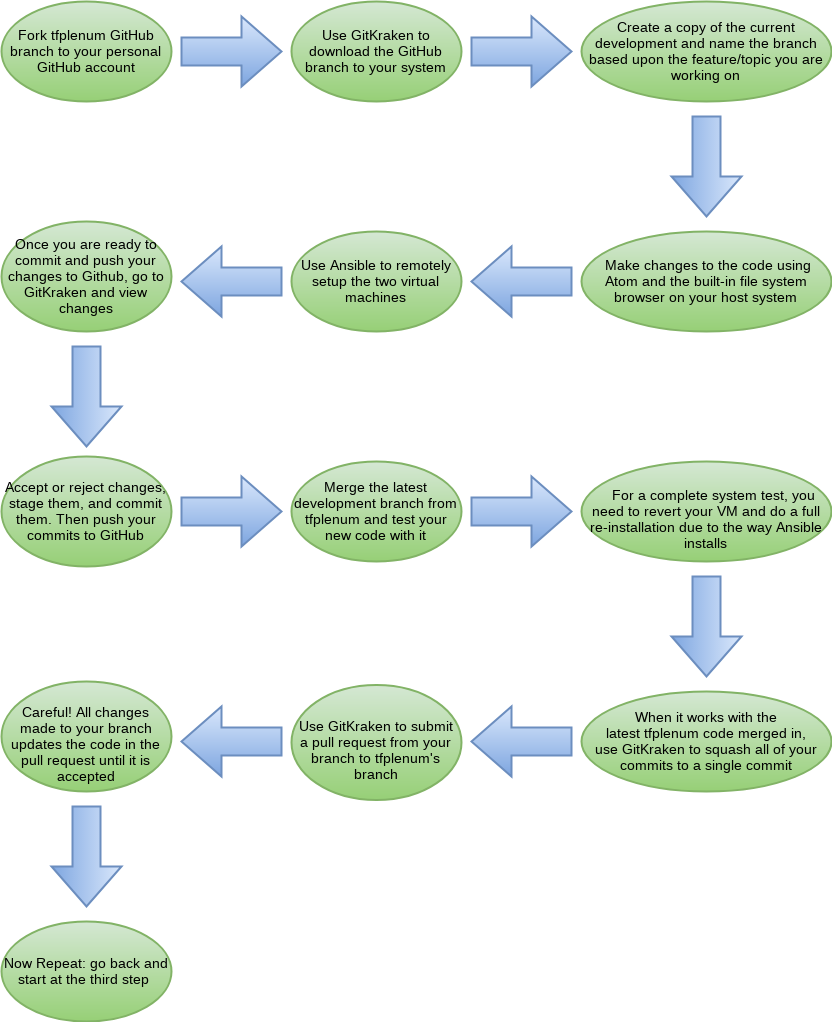

The diagram above was exported from draw.io. Its source (the exported page's mxGraphModel, read from the mxfile embedded in the PNG):
<mxGraphModel dx="1251" dy="610" grid="1" gridSize="10" guides="1" tooltips="1" connect="1" arrows="1" fold="1" page="1" pageScale="1" pageWidth="850" pageHeight="1100" background="#ffffff" math="0" shadow="0">
  <root>
    <mxCell id="0" />
    <mxCell id="1" parent="0" />
    <mxCell id="11" value="" style="verticalLabelPosition=bottom;verticalAlign=top;html=1;strokeWidth=2;shape=mxgraph.arrows2.arrow;dy=0.6;dx=40;notch=0;fillColor=#dae8fc;strokeColor=#6c8ebf;gradientColor=#7ea6e0;" parent="1" vertex="1">
      <mxGeometry x="190" y="25" width="100" height="70" as="geometry" />
    </mxCell>
    <mxCell id="12" value="" style="verticalLabelPosition=bottom;verticalAlign=top;html=1;strokeWidth=2;shape=mxgraph.arrows2.arrow;dy=0.6;dx=40;notch=0;fillColor=#dae8fc;strokeColor=#6c8ebf;gradientColor=#7ea6e0;" parent="1" vertex="1">
      <mxGeometry x="480" y="25" width="100" height="70" as="geometry" />
    </mxCell>
    <mxCell id="14" value="" style="verticalLabelPosition=bottom;verticalAlign=top;html=1;strokeWidth=2;shape=mxgraph.arrows2.arrow;dy=0.6;dx=40;notch=0;rotation=90;fillColor=#dae8fc;strokeColor=#6c8ebf;gradientColor=#7ea6e0;" parent="1" vertex="1">
      <mxGeometry x="665" y="140" width="100" height="70" as="geometry" />
    </mxCell>
    <mxCell id="16" value="&lt;span&gt;&lt;font style=&quot;font-size: 14px&quot;&gt;Fork tfplenum GitHub branch to your personal GitHub account&lt;/font&gt;&lt;/span&gt;" style="strokeWidth=2;html=1;shape=mxgraph.flowchart.start_2;whiteSpace=wrap;fillColor=#d5e8d4;strokeColor=#82b366;gradientColor=#97d077;" parent="1" vertex="1">
      <mxGeometry x="10" y="10" width="170" height="100" as="geometry" />
    </mxCell>
    <mxCell id="18" value="&lt;span&gt;&lt;font style=&quot;font-size: 14px&quot;&gt;Use GitKraken to download the GitHub branch to your system&lt;/font&gt;&lt;/span&gt;&lt;br&gt;" style="strokeWidth=2;html=1;shape=mxgraph.flowchart.start_2;whiteSpace=wrap;fillColor=#d5e8d4;strokeColor=#82b366;gradientColor=#97d077;" parent="1" vertex="1">
      <mxGeometry x="300" y="10" width="170" height="100" as="geometry" />
    </mxCell>
    <mxCell id="19" value="&lt;font style=&quot;font-size: 14px&quot;&gt;&lt;font&gt;Create a copy of the current development and&amp;nbsp;&lt;/font&gt;&lt;font&gt;name the branch based upon the feature/topi&lt;/font&gt;&lt;font&gt;c you are working on&lt;/font&gt;&lt;/font&gt;&lt;br&gt;" style="strokeWidth=2;html=1;shape=mxgraph.flowchart.start_2;whiteSpace=wrap;fillColor=#d5e8d4;strokeColor=#82b366;gradientColor=#97d077;" parent="1" vertex="1">
      <mxGeometry x="590" y="10" width="250" height="100" as="geometry" />
    </mxCell>
    <mxCell id="20" value="&lt;span style=&quot;font-size: 14px&quot;&gt;&amp;nbsp;Make changes to the code using Atom and the built-in file system browser on your host system&lt;/span&gt;" style="strokeWidth=2;html=1;shape=mxgraph.flowchart.start_2;whiteSpace=wrap;fillColor=#d5e8d4;strokeColor=#82b366;gradientColor=#97d077;" parent="1" vertex="1">
      <mxGeometry x="590" y="240" width="250" height="100" as="geometry" />
    </mxCell>
    <mxCell id="21" value="" style="verticalLabelPosition=bottom;verticalAlign=top;html=1;strokeWidth=2;shape=mxgraph.arrows2.arrow;dy=0.6;dx=40;notch=0;fillColor=#dae8fc;strokeColor=#6c8ebf;gradientColor=#7ea6e0;flipV=0;flipH=1;" parent="1" vertex="1">
      <mxGeometry x="480" y="255" width="100" height="70" as="geometry" />
    </mxCell>
    <mxCell id="22" value="&lt;span&gt;&lt;font style=&quot;font-size: 14px&quot;&gt;Use Ansible to remotely setup the two virtual machines&lt;/font&gt;&lt;/span&gt;&lt;br&gt;" style="strokeWidth=2;html=1;shape=mxgraph.flowchart.start_2;whiteSpace=wrap;fillColor=#d5e8d4;strokeColor=#82b366;gradientColor=#97d077;" parent="1" vertex="1">
      <mxGeometry x="300" y="240" width="170" height="100" as="geometry" />
    </mxCell>
    <mxCell id="23" value="" style="verticalLabelPosition=bottom;verticalAlign=top;html=1;strokeWidth=2;shape=mxgraph.arrows2.arrow;dy=0.6;dx=40;notch=0;fillColor=#dae8fc;strokeColor=#6c8ebf;gradientColor=#7ea6e0;flipV=0;flipH=0;rotation=90;" parent="1" vertex="1">
      <mxGeometry x="45" y="370" width="100" height="70" as="geometry" />
    </mxCell>
    <mxCell id="25" value="&lt;span style=&quot;font-size: 14px&quot;&gt;Once you are ready to commit and push your changes to Github, go to GitKraken and view changes&lt;/span&gt;" style="strokeWidth=2;html=1;shape=mxgraph.flowchart.start_2;whiteSpace=wrap;fillColor=#d5e8d4;strokeColor=#82b366;gradientColor=#97d077;" parent="1" vertex="1">
      <mxGeometry x="10" y="230" width="170" height="110" as="geometry" />
    </mxCell>
    <mxCell id="26" value="&lt;span style=&quot;font-size: 14px&quot;&gt;Accept or reject changes, stage them, and commit them. Then push your commits to GitHub&lt;/span&gt;" style="strokeWidth=2;html=1;shape=mxgraph.flowchart.start_2;whiteSpace=wrap;fillColor=#d5e8d4;strokeColor=#82b366;gradientColor=#97d077;" parent="1" vertex="1">
      <mxGeometry x="10" y="465" width="170" height="110" as="geometry" />
    </mxCell>
    <mxCell id="27" value="&lt;span style=&quot;font-size: 14px&quot;&gt;Merge the latest development branch from tfplenum and test your new code with it&lt;/span&gt;" style="strokeWidth=2;html=1;shape=mxgraph.flowchart.start_2;whiteSpace=wrap;fillColor=#d5e8d4;strokeColor=#82b366;gradientColor=#97d077;" parent="1" vertex="1">
      <mxGeometry x="300" y="470" width="170" height="100" as="geometry" />
    </mxCell>
    <mxCell id="28" value="" style="verticalLabelPosition=bottom;verticalAlign=top;html=1;strokeWidth=2;shape=mxgraph.arrows2.arrow;dy=0.6;dx=40;notch=0;fillColor=#dae8fc;strokeColor=#6c8ebf;gradientColor=#7ea6e0;" parent="1" vertex="1">
      <mxGeometry x="190" y="485" width="100" height="70" as="geometry" />
    </mxCell>
    <mxCell id="29" value="" style="verticalLabelPosition=bottom;verticalAlign=top;html=1;strokeWidth=2;shape=mxgraph.arrows2.arrow;dy=0.6;dx=40;notch=0;fillColor=#dae8fc;strokeColor=#6c8ebf;gradientColor=#7ea6e0;flipV=0;flipH=1;" parent="1" vertex="1">
      <mxGeometry x="190" y="255" width="100" height="70" as="geometry" />
    </mxCell>
    <mxCell id="30" value="" style="verticalLabelPosition=bottom;verticalAlign=top;html=1;strokeWidth=2;shape=mxgraph.arrows2.arrow;dy=0.6;dx=40;notch=0;fillColor=#dae8fc;strokeColor=#6c8ebf;gradientColor=#7ea6e0;" parent="1" vertex="1">
      <mxGeometry x="480" y="485" width="100" height="70" as="geometry" />
    </mxCell>
    <mxCell id="31" value="&lt;span style=&quot;font-size: 14px&quot;&gt;&amp;nbsp; &amp;nbsp; For a complete system test, you need to revert your VM and do a full re-installation&amp;nbsp;due to the way Ansible installs&lt;/span&gt;" style="strokeWidth=2;html=1;shape=mxgraph.flowchart.start_2;whiteSpace=wrap;fillColor=#d5e8d4;strokeColor=#82b366;gradientColor=#97d077;" parent="1" vertex="1">
      <mxGeometry x="590" y="470" width="250" height="100" as="geometry" />
    </mxCell>
    <mxCell id="32" value="" style="verticalLabelPosition=bottom;verticalAlign=top;html=1;strokeWidth=2;shape=mxgraph.arrows2.arrow;dy=0.6;dx=40;notch=0;rotation=90;fillColor=#dae8fc;strokeColor=#6c8ebf;gradientColor=#7ea6e0;" parent="1" vertex="1">
      <mxGeometry x="665" y="600" width="100" height="70" as="geometry" />
    </mxCell>
    <mxCell id="34" value="" style="verticalLabelPosition=bottom;verticalAlign=top;html=1;strokeWidth=2;shape=mxgraph.arrows2.arrow;dy=0.6;dx=40;notch=0;fillColor=#dae8fc;strokeColor=#6c8ebf;gradientColor=#7ea6e0;flipV=0;flipH=1;" parent="1" vertex="1">
      <mxGeometry x="480" y="715" width="100" height="70" as="geometry" />
    </mxCell>
    <mxCell id="35" value="&lt;span&gt;&lt;font style=&quot;font-size: 14px&quot;&gt;Careful! All changes made to your branch updates the code in the pull request until it is accepted&lt;/font&gt;&lt;/span&gt;&lt;br&gt;" style="strokeWidth=2;html=1;shape=mxgraph.flowchart.start_2;whiteSpace=wrap;fillColor=#d5e8d4;strokeColor=#82b366;gradientColor=#97d077;" parent="1" vertex="1">
      <mxGeometry x="10" y="690" width="170" height="110" as="geometry" />
    </mxCell>
    <mxCell id="36" value="&lt;font style=&quot;font-size: 14px&quot;&gt;Now Repeat: go back and start at the third step&amp;nbsp;&lt;/font&gt;" style="strokeWidth=2;html=1;shape=mxgraph.flowchart.start_2;whiteSpace=wrap;fillColor=#d5e8d4;strokeColor=#82b366;gradientColor=#97d077;" parent="1" vertex="1">
      <mxGeometry x="10" y="930" width="170" height="100" as="geometry" />
    </mxCell>
    <mxCell id="37" value="" style="verticalLabelPosition=bottom;verticalAlign=top;html=1;strokeWidth=2;shape=mxgraph.arrows2.arrow;dy=0.6;dx=40;notch=0;fillColor=#dae8fc;strokeColor=#6c8ebf;gradientColor=#7ea6e0;flipV=0;flipH=1;" parent="1" vertex="1">
      <mxGeometry x="190" y="715" width="100" height="70" as="geometry" />
    </mxCell>
    <mxCell id="38" value="" style="verticalLabelPosition=bottom;verticalAlign=top;html=1;strokeWidth=2;shape=mxgraph.arrows2.arrow;dy=0.6;dx=40;notch=0;fillColor=#dae8fc;strokeColor=#6c8ebf;gradientColor=#7ea6e0;flipV=0;flipH=0;rotation=90;" parent="1" vertex="1">
      <mxGeometry x="45" y="830" width="100" height="70" as="geometry" />
    </mxCell>
    <mxCell id="43" value="&lt;span&gt;&lt;font style=&quot;font-size: 14px&quot;&gt;Use GitKraken to&amp;nbsp;submit a pull request from your branch to tfplenum's branch&lt;/font&gt;&lt;/span&gt;&lt;br&gt;" style="strokeWidth=2;html=1;shape=mxgraph.flowchart.start_2;whiteSpace=wrap;fillColor=#d5e8d4;strokeColor=#82b366;gradientColor=#97d077;" parent="1" vertex="1">
      <mxGeometry x="300" y="693" width="170" height="115" as="geometry" />
    </mxCell>
    <mxCell id="45" value="&lt;span&gt;&lt;font style=&quot;font-size: 14px&quot;&gt;When it works with the latest&amp;nbsp;tfplenum&amp;nbsp;code merged in, use&amp;nbsp;GitKraken to squash all of your commits to a single commit&lt;/font&gt;&lt;/span&gt;&lt;br&gt;" style="strokeWidth=2;html=1;shape=mxgraph.flowchart.start_2;whiteSpace=wrap;fillColor=#d5e8d4;strokeColor=#82b366;gradientColor=#97d077;" parent="1" vertex="1">
      <mxGeometry x="590" y="700" width="250" height="100" as="geometry" />
    </mxCell>
  </root>
</mxGraphModel>